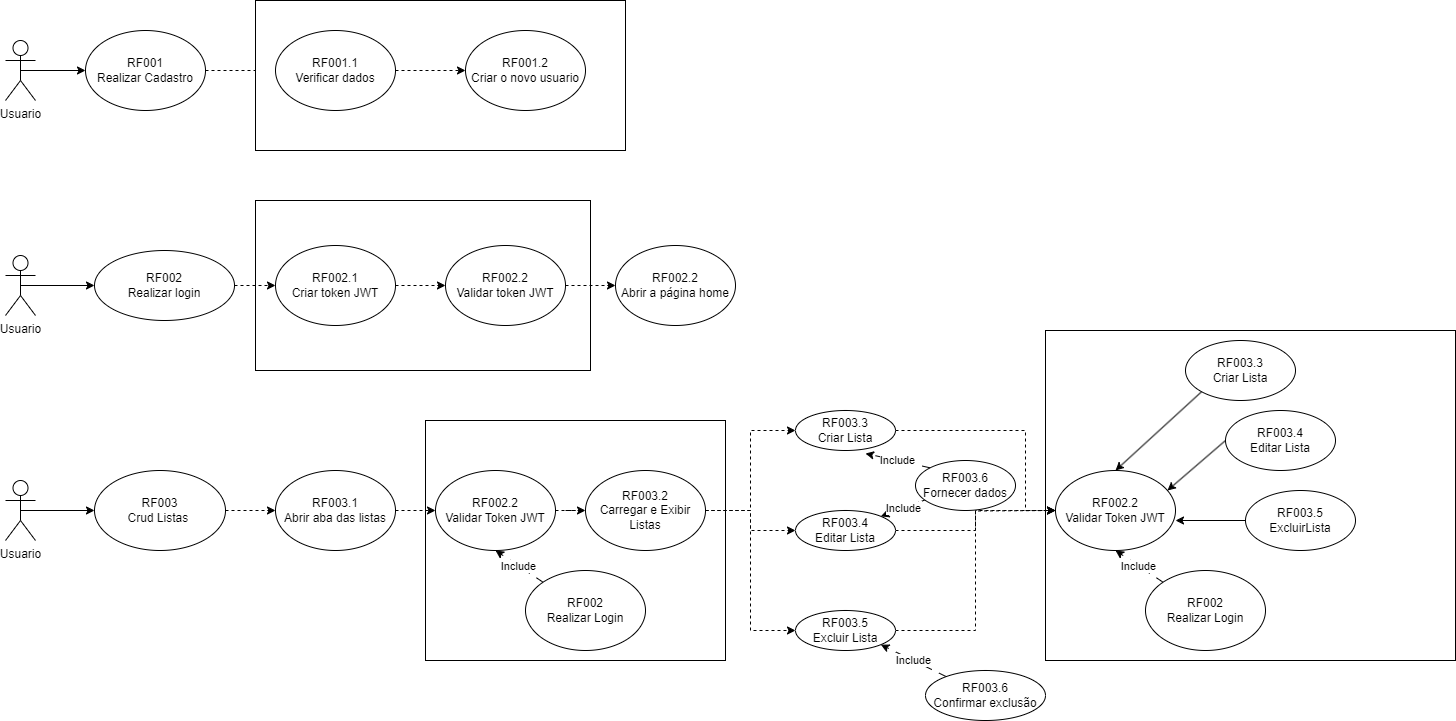

The diagram above was exported from draw.io. Its source (the exported page's mxGraphModel, read from the mxfile embedded in the PNG):
<mxGraphModel dx="1377" dy="745" grid="1" gridSize="10" guides="1" tooltips="1" connect="1" arrows="1" fold="1" page="1" pageScale="1" pageWidth="827" pageHeight="1169" background="#FFFFFF" math="0" shadow="0">
  <root>
    <mxCell id="0" />
    <mxCell id="FJXXZV0p59cp-_no9SMa-18" value="Camada sem nome" parent="0" />
    <mxCell id="1" style="locked=1;" parent="0" />
    <mxCell id="t90m8X5xbPKUmJk8AkiH-28" value="" style="rounded=0;whiteSpace=wrap;html=1;" parent="1" vertex="1">
      <mxGeometry x="470" y="430" width="300" height="240" as="geometry" />
    </mxCell>
    <mxCell id="t90m8X5xbPKUmJk8AkiH-1" value="Usuario" style="shape=umlActor;verticalLabelPosition=bottom;verticalAlign=top;html=1;" parent="1" vertex="1">
      <mxGeometry x="50" y="265" width="30" height="60" as="geometry" />
    </mxCell>
    <mxCell id="t90m8X5xbPKUmJk8AkiH-8" value="" style="rounded=0;whiteSpace=wrap;html=1;" parent="1" vertex="1">
      <mxGeometry x="300" y="210" width="335" height="170" as="geometry" />
    </mxCell>
    <mxCell id="t90m8X5xbPKUmJk8AkiH-10" style="edgeStyle=orthogonalEdgeStyle;rounded=0;orthogonalLoop=1;jettySize=auto;html=1;entryX=0;entryY=0.5;entryDx=0;entryDy=0;dashed=1;" parent="1" source="t90m8X5xbPKUmJk8AkiH-2" target="t90m8X5xbPKUmJk8AkiH-9" edge="1">
      <mxGeometry relative="1" as="geometry" />
    </mxCell>
    <mxCell id="t90m8X5xbPKUmJk8AkiH-2" value="&lt;div&gt;RF002&lt;/div&gt;Realizar login" style="ellipse;whiteSpace=wrap;html=1;" parent="1" vertex="1">
      <mxGeometry x="139" y="260" width="140" height="70" as="geometry" />
    </mxCell>
    <mxCell id="t90m8X5xbPKUmJk8AkiH-25" style="edgeStyle=orthogonalEdgeStyle;rounded=0;orthogonalLoop=1;jettySize=auto;html=1;exitX=1;exitY=0.5;exitDx=0;exitDy=0;entryX=0;entryY=0.5;entryDx=0;entryDy=0;dashed=1;" parent="1" source="t90m8X5xbPKUmJk8AkiH-9" target="t90m8X5xbPKUmJk8AkiH-24" edge="1">
      <mxGeometry relative="1" as="geometry" />
    </mxCell>
    <mxCell id="t90m8X5xbPKUmJk8AkiH-9" value="&lt;div&gt;RF002.1&lt;/div&gt;Criar token JWT" style="ellipse;whiteSpace=wrap;html=1;" parent="1" vertex="1">
      <mxGeometry x="320" y="255" width="120" height="80" as="geometry" />
    </mxCell>
    <mxCell id="t90m8X5xbPKUmJk8AkiH-11" value="RF002.2&lt;div&gt;Abrir a página home&lt;/div&gt;" style="ellipse;whiteSpace=wrap;html=1;" parent="1" vertex="1">
      <mxGeometry x="660" y="255" width="120" height="80" as="geometry" />
    </mxCell>
    <mxCell id="t90m8X5xbPKUmJk8AkiH-13" value="Usuario" style="shape=umlActor;verticalLabelPosition=bottom;verticalAlign=top;html=1;outlineConnect=0;" parent="1" vertex="1">
      <mxGeometry x="50" y="50" width="30" height="60" as="geometry" />
    </mxCell>
    <mxCell id="t90m8X5xbPKUmJk8AkiH-19" style="edgeStyle=orthogonalEdgeStyle;rounded=0;orthogonalLoop=1;jettySize=auto;html=1;entryX=0;entryY=0.5;entryDx=0;entryDy=0;dashed=1;" parent="1" source="t90m8X5xbPKUmJk8AkiH-15" target="t90m8X5xbPKUmJk8AkiH-18" edge="1">
      <mxGeometry relative="1" as="geometry" />
    </mxCell>
    <mxCell id="t90m8X5xbPKUmJk8AkiH-15" value="RF001&lt;div&gt;Realizar Cadastro&lt;/div&gt;" style="ellipse;whiteSpace=wrap;html=1;" parent="1" vertex="1">
      <mxGeometry x="130" y="40" width="120" height="80" as="geometry" />
    </mxCell>
    <mxCell id="t90m8X5xbPKUmJk8AkiH-17" value="" style="rounded=0;whiteSpace=wrap;html=1;" parent="1" vertex="1">
      <mxGeometry x="300" y="10" width="370" height="150" as="geometry" />
    </mxCell>
    <mxCell id="t90m8X5xbPKUmJk8AkiH-21" style="edgeStyle=orthogonalEdgeStyle;rounded=0;orthogonalLoop=1;jettySize=auto;html=1;exitX=1;exitY=0.5;exitDx=0;exitDy=0;entryX=0;entryY=0.5;entryDx=0;entryDy=0;dashed=1;" parent="1" source="t90m8X5xbPKUmJk8AkiH-18" target="t90m8X5xbPKUmJk8AkiH-20" edge="1">
      <mxGeometry relative="1" as="geometry" />
    </mxCell>
    <mxCell id="t90m8X5xbPKUmJk8AkiH-18" value="RF001.1&lt;div&gt;Verificar dados&lt;/div&gt;" style="ellipse;whiteSpace=wrap;html=1;" parent="1" vertex="1">
      <mxGeometry x="320" y="40" width="120" height="80" as="geometry" />
    </mxCell>
    <mxCell id="t90m8X5xbPKUmJk8AkiH-20" value="RF001.2&lt;div&gt;Criar o novo usuario&lt;/div&gt;" style="ellipse;whiteSpace=wrap;html=1;" parent="1" vertex="1">
      <mxGeometry x="510" y="40" width="120" height="80" as="geometry" />
    </mxCell>
    <mxCell id="t90m8X5xbPKUmJk8AkiH-22" value="Usuario" style="shape=umlActor;verticalLabelPosition=bottom;verticalAlign=top;html=1;outlineConnect=0;" parent="1" vertex="1">
      <mxGeometry x="50" y="490" width="30" height="60" as="geometry" />
    </mxCell>
    <mxCell id="t90m8X5xbPKUmJk8AkiH-62" style="edgeStyle=orthogonalEdgeStyle;rounded=0;orthogonalLoop=1;jettySize=auto;html=1;entryX=0;entryY=0.5;entryDx=0;entryDy=0;dashed=1;" parent="1" source="t90m8X5xbPKUmJk8AkiH-23" target="t90m8X5xbPKUmJk8AkiH-27" edge="1">
      <mxGeometry relative="1" as="geometry" />
    </mxCell>
    <mxCell id="t90m8X5xbPKUmJk8AkiH-23" value="RF003&lt;div&gt;Crud Listas&amp;nbsp;&lt;/div&gt;" style="ellipse;whiteSpace=wrap;html=1;" parent="1" vertex="1">
      <mxGeometry x="139" y="480" width="131" height="80" as="geometry" />
    </mxCell>
    <mxCell id="t90m8X5xbPKUmJk8AkiH-26" style="edgeStyle=orthogonalEdgeStyle;rounded=0;orthogonalLoop=1;jettySize=auto;html=1;exitX=1;exitY=0.5;exitDx=0;exitDy=0;entryX=0;entryY=0.5;entryDx=0;entryDy=0;dashed=1;" parent="1" source="t90m8X5xbPKUmJk8AkiH-24" target="t90m8X5xbPKUmJk8AkiH-11" edge="1">
      <mxGeometry relative="1" as="geometry" />
    </mxCell>
    <mxCell id="t90m8X5xbPKUmJk8AkiH-24" value="&lt;div&gt;RF002.2&lt;/div&gt;&lt;div&gt;&lt;span style=&quot;background-color: initial;&quot;&gt;Validar token JWT&lt;/span&gt;&lt;/div&gt;" style="ellipse;whiteSpace=wrap;html=1;" parent="1" vertex="1">
      <mxGeometry x="490" y="255" width="120" height="80" as="geometry" />
    </mxCell>
    <mxCell id="t90m8X5xbPKUmJk8AkiH-27" value="RF003.1&lt;div&gt;Abrir aba das listas&lt;/div&gt;" style="ellipse;whiteSpace=wrap;html=1;" parent="1" vertex="1">
      <mxGeometry x="320" y="480" width="120" height="80" as="geometry" />
    </mxCell>
    <mxCell id="t90m8X5xbPKUmJk8AkiH-31" style="edgeStyle=orthogonalEdgeStyle;rounded=0;orthogonalLoop=1;jettySize=auto;html=1;entryX=0;entryY=0.5;entryDx=0;entryDy=0;dashed=1;" parent="1" source="t90m8X5xbPKUmJk8AkiH-27" target="t90m8X5xbPKUmJk8AkiH-30" edge="1">
      <mxGeometry relative="1" as="geometry" />
    </mxCell>
    <mxCell id="t90m8X5xbPKUmJk8AkiH-37" value="" style="edgeStyle=orthogonalEdgeStyle;rounded=0;orthogonalLoop=1;jettySize=auto;html=1;dashed=1;" parent="1" source="t90m8X5xbPKUmJk8AkiH-30" target="t90m8X5xbPKUmJk8AkiH-34" edge="1">
      <mxGeometry relative="1" as="geometry" />
    </mxCell>
    <mxCell id="t90m8X5xbPKUmJk8AkiH-30" value="RF002.2&lt;div&gt;Validar Token JWT&lt;/div&gt;" style="ellipse;whiteSpace=wrap;html=1;" parent="1" vertex="1">
      <mxGeometry x="480" y="480" width="120" height="80" as="geometry" />
    </mxCell>
    <mxCell id="t90m8X5xbPKUmJk8AkiH-38" style="edgeStyle=orthogonalEdgeStyle;rounded=0;orthogonalLoop=1;jettySize=auto;html=1;entryX=0;entryY=0.5;entryDx=0;entryDy=0;dashed=1;" parent="1" source="t90m8X5xbPKUmJk8AkiH-34" target="t90m8X5xbPKUmJk8AkiH-39" edge="1">
      <mxGeometry relative="1" as="geometry">
        <mxPoint x="830" y="520" as="targetPoint" />
      </mxGeometry>
    </mxCell>
    <mxCell id="t90m8X5xbPKUmJk8AkiH-53" style="edgeStyle=orthogonalEdgeStyle;rounded=0;orthogonalLoop=1;jettySize=auto;html=1;exitX=1;exitY=0.5;exitDx=0;exitDy=0;entryX=0;entryY=0.5;entryDx=0;entryDy=0;dashed=1;" parent="1" source="t90m8X5xbPKUmJk8AkiH-34" target="t90m8X5xbPKUmJk8AkiH-51" edge="1">
      <mxGeometry relative="1" as="geometry" />
    </mxCell>
    <mxCell id="t90m8X5xbPKUmJk8AkiH-54" style="edgeStyle=orthogonalEdgeStyle;rounded=0;orthogonalLoop=1;jettySize=auto;html=1;entryX=0;entryY=0.5;entryDx=0;entryDy=0;dashed=1;" parent="1" source="t90m8X5xbPKUmJk8AkiH-34" target="t90m8X5xbPKUmJk8AkiH-52" edge="1">
      <mxGeometry relative="1" as="geometry" />
    </mxCell>
    <mxCell id="t90m8X5xbPKUmJk8AkiH-34" value="RF003.2&lt;div&gt;Carregar e Exibir Listas&lt;/div&gt;" style="ellipse;whiteSpace=wrap;html=1;" parent="1" vertex="1">
      <mxGeometry x="630" y="480" width="120" height="80" as="geometry" />
    </mxCell>
    <mxCell id="t90m8X5xbPKUmJk8AkiH-36" value="Include" style="rounded=0;orthogonalLoop=1;jettySize=auto;html=1;entryX=0.5;entryY=1;entryDx=0;entryDy=0;dashed=1;dashPattern=8 8;" parent="1" source="t90m8X5xbPKUmJk8AkiH-35" target="t90m8X5xbPKUmJk8AkiH-30" edge="1">
      <mxGeometry relative="1" as="geometry" />
    </mxCell>
    <mxCell id="t90m8X5xbPKUmJk8AkiH-35" value="RF002&lt;div&gt;Realizar Login&lt;/div&gt;" style="ellipse;whiteSpace=wrap;html=1;" parent="1" vertex="1">
      <mxGeometry x="570" y="580" width="120" height="80" as="geometry" />
    </mxCell>
    <mxCell id="t90m8X5xbPKUmJk8AkiH-39" value="&lt;div&gt;RF003.3&lt;/div&gt;Criar Lista" style="ellipse;whiteSpace=wrap;html=1;" parent="1" vertex="1">
      <mxGeometry x="840" y="420" width="100" height="40" as="geometry" />
    </mxCell>
    <mxCell id="t90m8X5xbPKUmJk8AkiH-55" value="Include" style="rounded=0;orthogonalLoop=1;jettySize=auto;html=1;entryX=1;entryY=0;entryDx=0;entryDy=0;dashed=1;" parent="1" source="t90m8X5xbPKUmJk8AkiH-40" target="t90m8X5xbPKUmJk8AkiH-51" edge="1">
      <mxGeometry relative="1" as="geometry" />
    </mxCell>
    <mxCell id="t90m8X5xbPKUmJk8AkiH-40" value="RF003.6&lt;div&gt;Fornecer dados&lt;/div&gt;" style="ellipse;whiteSpace=wrap;html=1;" parent="1" vertex="1">
      <mxGeometry x="960" y="470" width="100" height="50" as="geometry" />
    </mxCell>
    <mxCell id="t90m8X5xbPKUmJk8AkiH-41" value="Include" style="rounded=0;orthogonalLoop=1;jettySize=auto;html=1;exitX=0;exitY=0;exitDx=0;exitDy=0;entryX=0.7;entryY=1.075;entryDx=0;entryDy=0;dashed=1;dashPattern=8 8;entryPerimeter=0;" parent="1" source="t90m8X5xbPKUmJk8AkiH-40" target="t90m8X5xbPKUmJk8AkiH-39" edge="1">
      <mxGeometry relative="1" as="geometry" />
    </mxCell>
    <mxCell id="t90m8X5xbPKUmJk8AkiH-43" value="" style="rounded=0;whiteSpace=wrap;html=1;" parent="1" vertex="1">
      <mxGeometry x="1090" y="340" width="410" height="330" as="geometry" />
    </mxCell>
    <mxCell id="t90m8X5xbPKUmJk8AkiH-44" style="edgeStyle=orthogonalEdgeStyle;rounded=0;orthogonalLoop=1;jettySize=auto;html=1;entryX=0;entryY=0.5;entryDx=0;entryDy=0;exitX=1;exitY=0.5;exitDx=0;exitDy=0;dashed=1;" parent="1" source="t90m8X5xbPKUmJk8AkiH-39" target="t90m8X5xbPKUmJk8AkiH-46" edge="1">
      <mxGeometry relative="1" as="geometry">
        <mxPoint x="1060" y="520" as="sourcePoint" />
        <Array as="points">
          <mxPoint x="1070" y="440" />
          <mxPoint x="1070" y="520" />
        </Array>
      </mxGeometry>
    </mxCell>
    <mxCell id="t90m8X5xbPKUmJk8AkiH-46" value="RF002.2&lt;div&gt;Validar Token JWT&lt;/div&gt;" style="ellipse;whiteSpace=wrap;html=1;" parent="1" vertex="1">
      <mxGeometry x="1100" y="480" width="120" height="80" as="geometry" />
    </mxCell>
    <mxCell id="t90m8X5xbPKUmJk8AkiH-48" value="RF003.3&lt;div&gt;Criar Lista&lt;/div&gt;" style="ellipse;whiteSpace=wrap;html=1;" parent="1" vertex="1">
      <mxGeometry x="1230" y="350" width="110" height="60" as="geometry" />
    </mxCell>
    <mxCell id="t90m8X5xbPKUmJk8AkiH-49" value="Include" style="rounded=0;orthogonalLoop=1;jettySize=auto;html=1;entryX=0.5;entryY=1;entryDx=0;entryDy=0;dashed=1;dashPattern=8 8;" parent="1" source="t90m8X5xbPKUmJk8AkiH-50" target="t90m8X5xbPKUmJk8AkiH-46" edge="1">
      <mxGeometry relative="1" as="geometry" />
    </mxCell>
    <mxCell id="t90m8X5xbPKUmJk8AkiH-50" value="RF002&lt;div&gt;Realizar Login&lt;/div&gt;" style="ellipse;whiteSpace=wrap;html=1;" parent="1" vertex="1">
      <mxGeometry x="1190" y="580" width="120" height="80" as="geometry" />
    </mxCell>
    <mxCell id="t90m8X5xbPKUmJk8AkiH-64" style="edgeStyle=orthogonalEdgeStyle;rounded=0;orthogonalLoop=1;jettySize=auto;html=1;dashed=1;" parent="1" source="t90m8X5xbPKUmJk8AkiH-51" edge="1">
      <mxGeometry relative="1" as="geometry">
        <mxPoint x="1100" y="520" as="targetPoint" />
      </mxGeometry>
    </mxCell>
    <mxCell id="t90m8X5xbPKUmJk8AkiH-51" value="RF003.4&lt;div&gt;Editar Lista&lt;/div&gt;" style="ellipse;whiteSpace=wrap;html=1;" parent="1" vertex="1">
      <mxGeometry x="840" y="520" width="100" height="40" as="geometry" />
    </mxCell>
    <mxCell id="t90m8X5xbPKUmJk8AkiH-63" style="edgeStyle=orthogonalEdgeStyle;rounded=0;orthogonalLoop=1;jettySize=auto;html=1;entryX=0;entryY=0.5;entryDx=0;entryDy=0;dashed=1;" parent="1" source="t90m8X5xbPKUmJk8AkiH-52" target="t90m8X5xbPKUmJk8AkiH-46" edge="1">
      <mxGeometry relative="1" as="geometry" />
    </mxCell>
    <mxCell id="t90m8X5xbPKUmJk8AkiH-52" value="RF003.5&lt;div&gt;Excluir Lista&lt;/div&gt;" style="ellipse;whiteSpace=wrap;html=1;" parent="1" vertex="1">
      <mxGeometry x="840" y="620" width="100" height="40" as="geometry" />
    </mxCell>
    <mxCell id="t90m8X5xbPKUmJk8AkiH-57" value="Include" style="rounded=0;orthogonalLoop=1;jettySize=auto;html=1;entryX=1;entryY=1;entryDx=0;entryDy=0;dashed=1;dashPattern=8 8;" parent="1" source="t90m8X5xbPKUmJk8AkiH-56" target="t90m8X5xbPKUmJk8AkiH-52" edge="1">
      <mxGeometry relative="1" as="geometry" />
    </mxCell>
    <mxCell id="t90m8X5xbPKUmJk8AkiH-56" value="RF003.6&lt;div&gt;Confirmar exclusão&lt;/div&gt;" style="ellipse;whiteSpace=wrap;html=1;" parent="1" vertex="1">
      <mxGeometry x="970" y="680" width="120" height="50" as="geometry" />
    </mxCell>
    <mxCell id="t90m8X5xbPKUmJk8AkiH-58" value="RF003.4&lt;div&gt;Editar Lista&lt;/div&gt;" style="ellipse;whiteSpace=wrap;html=1;" parent="1" vertex="1">
      <mxGeometry x="1270" y="420" width="110" height="60" as="geometry" />
    </mxCell>
    <mxCell id="t90m8X5xbPKUmJk8AkiH-59" value="RF003.5&lt;div&gt;ExcluirLista&lt;/div&gt;" style="ellipse;whiteSpace=wrap;html=1;" parent="1" vertex="1">
      <mxGeometry x="1290" y="500" width="110" height="60" as="geometry" />
    </mxCell>
    <mxCell id="FJXXZV0p59cp-_no9SMa-5" value="" style="endArrow=classic;html=1;rounded=0;entryX=0;entryY=0.5;entryDx=0;entryDy=0;exitX=0.5;exitY=0.5;exitDx=0;exitDy=0;exitPerimeter=0;" edge="1" parent="1" source="t90m8X5xbPKUmJk8AkiH-13" target="t90m8X5xbPKUmJk8AkiH-15">
      <mxGeometry width="50" height="50" relative="1" as="geometry">
        <mxPoint x="80" y="105" as="sourcePoint" />
        <mxPoint x="130" y="55" as="targetPoint" />
      </mxGeometry>
    </mxCell>
    <mxCell id="FJXXZV0p59cp-_no9SMa-6" value="" style="endArrow=classic;html=1;rounded=0;entryX=0;entryY=0.5;entryDx=0;entryDy=0;exitX=0.5;exitY=0.5;exitDx=0;exitDy=0;exitPerimeter=0;" edge="1" parent="1" source="t90m8X5xbPKUmJk8AkiH-22" target="t90m8X5xbPKUmJk8AkiH-23">
      <mxGeometry width="50" height="50" relative="1" as="geometry">
        <mxPoint x="80" y="545" as="sourcePoint" />
        <mxPoint x="130" y="495" as="targetPoint" />
      </mxGeometry>
    </mxCell>
    <mxCell id="FJXXZV0p59cp-_no9SMa-8" value="" style="endArrow=classic;html=1;rounded=0;entryX=0;entryY=0.5;entryDx=0;entryDy=0;exitX=0.5;exitY=0.5;exitDx=0;exitDy=0;exitPerimeter=0;" edge="1" parent="1" source="t90m8X5xbPKUmJk8AkiH-1" target="t90m8X5xbPKUmJk8AkiH-2">
      <mxGeometry width="50" height="50" relative="1" as="geometry">
        <mxPoint x="80" y="340" as="sourcePoint" />
        <mxPoint x="130" y="290" as="targetPoint" />
      </mxGeometry>
    </mxCell>
    <mxCell id="FJXXZV0p59cp-_no9SMa-14" value="" style="endArrow=classic;html=1;rounded=0;entryX=0.5;entryY=0;entryDx=0;entryDy=0;exitX=0;exitY=1;exitDx=0;exitDy=0;" edge="1" parent="1" source="t90m8X5xbPKUmJk8AkiH-48" target="t90m8X5xbPKUmJk8AkiH-46">
      <mxGeometry width="50" height="50" relative="1" as="geometry">
        <mxPoint x="1180" y="450" as="sourcePoint" />
        <mxPoint x="1230" y="400" as="targetPoint" />
      </mxGeometry>
    </mxCell>
    <mxCell id="FJXXZV0p59cp-_no9SMa-15" value="" style="endArrow=classic;html=1;rounded=0;entryX=0.933;entryY=0.25;entryDx=0;entryDy=0;exitX=0;exitY=0.5;exitDx=0;exitDy=0;entryPerimeter=0;" edge="1" parent="1" source="t90m8X5xbPKUmJk8AkiH-58" target="t90m8X5xbPKUmJk8AkiH-46">
      <mxGeometry width="50" height="50" relative="1" as="geometry">
        <mxPoint x="1270" y="455.5" as="sourcePoint" />
        <mxPoint x="1184" y="534.5" as="targetPoint" />
      </mxGeometry>
    </mxCell>
    <mxCell id="FJXXZV0p59cp-_no9SMa-17" value="" style="endArrow=classic;html=1;rounded=0;exitX=0;exitY=0.5;exitDx=0;exitDy=0;" edge="1" parent="1" source="t90m8X5xbPKUmJk8AkiH-59">
      <mxGeometry width="50" height="50" relative="1" as="geometry">
        <mxPoint x="1276" y="506" as="sourcePoint" />
        <mxPoint x="1220" y="530" as="targetPoint" />
      </mxGeometry>
    </mxCell>
  </root>
</mxGraphModel>